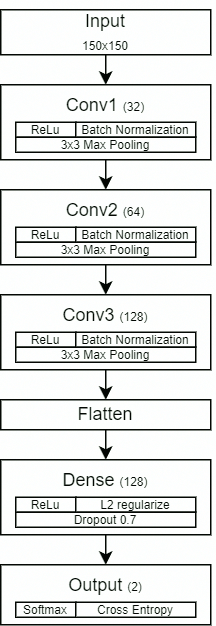

The diagram above was exported from draw.io. Its source (the exported page's mxGraphModel, read from the mxfile embedded in the PNG):
<mxGraphModel dx="571" dy="695" grid="1" gridSize="10" guides="1" tooltips="1" connect="1" arrows="1" fold="1" page="1" pageScale="1" pageWidth="850" pageHeight="1100" math="0" shadow="0">
  <root>
    <mxCell id="0" />
    <mxCell id="1" parent="0" />
    <mxCell id="tRueNYenupGNoBGJI_cT-90" style="edgeStyle=orthogonalEdgeStyle;rounded=0;orthogonalLoop=1;jettySize=auto;html=1;exitX=0.5;exitY=1;exitDx=0;exitDy=0;entryX=0.5;entryY=0;entryDx=0;entryDy=0;" edge="1" parent="1" source="tRueNYenupGNoBGJI_cT-39" target="tRueNYenupGNoBGJI_cT-81">
      <mxGeometry relative="1" as="geometry" />
    </mxCell>
    <mxCell id="tRueNYenupGNoBGJI_cT-39" value="Conv1 &lt;font style=&quot;font-size: 8px;&quot;&gt;(32)&lt;/font&gt;" style="rounded=0;whiteSpace=wrap;html=1;horizontal=1;verticalAlign=top;" vertex="1" parent="1">
      <mxGeometry x="200" y="340" width="140" height="50" as="geometry" />
    </mxCell>
    <mxCell id="tRueNYenupGNoBGJI_cT-65" style="edgeStyle=orthogonalEdgeStyle;rounded=0;orthogonalLoop=1;jettySize=auto;html=1;exitX=0.5;exitY=1;exitDx=0;exitDy=0;entryX=0.5;entryY=0;entryDx=0;entryDy=0;" edge="1" parent="1" source="tRueNYenupGNoBGJI_cT-1" target="tRueNYenupGNoBGJI_cT-39">
      <mxGeometry relative="1" as="geometry" />
    </mxCell>
    <mxCell id="tRueNYenupGNoBGJI_cT-1" value="Input&lt;div&gt;&lt;font style=&quot;font-size: 8px;&quot;&gt;150x150&lt;/font&gt;&lt;/div&gt;" style="rounded=0;whiteSpace=wrap;html=1;direction=east;horizontal=1;" vertex="1" parent="1">
      <mxGeometry x="200" y="290" width="140" height="30" as="geometry" />
    </mxCell>
    <mxCell id="tRueNYenupGNoBGJI_cT-36" value="ReLu" style="rounded=0;whiteSpace=wrap;html=1;horizontal=1;fontSize=8;" vertex="1" parent="1">
      <mxGeometry x="210" y="365" width="40" height="10" as="geometry" />
    </mxCell>
    <mxCell id="tRueNYenupGNoBGJI_cT-37" value="Batch Normalization" style="rounded=0;whiteSpace=wrap;html=1;horizontal=1;fontSize=8;" vertex="1" parent="1">
      <mxGeometry x="250" y="365" width="80" height="10" as="geometry" />
    </mxCell>
    <mxCell id="tRueNYenupGNoBGJI_cT-38" value="3x3 Max Pooling" style="rounded=0;whiteSpace=wrap;html=1;horizontal=1;fontSize=8;" vertex="1" parent="1">
      <mxGeometry x="210" y="375" width="120" height="10" as="geometry" />
    </mxCell>
    <mxCell id="tRueNYenupGNoBGJI_cT-77" style="edgeStyle=orthogonalEdgeStyle;rounded=0;orthogonalLoop=1;jettySize=auto;html=1;exitX=0.5;exitY=1;exitDx=0;exitDy=0;entryX=0.5;entryY=0;entryDx=0;entryDy=0;" edge="1" parent="1" source="tRueNYenupGNoBGJI_cT-69" target="tRueNYenupGNoBGJI_cT-71">
      <mxGeometry relative="1" as="geometry" />
    </mxCell>
    <mxCell id="tRueNYenupGNoBGJI_cT-69" value="Flatten" style="rounded=0;whiteSpace=wrap;html=1;horizontal=1;verticalAlign=middle;" vertex="1" parent="1">
      <mxGeometry x="200" y="550" width="140" height="20" as="geometry" />
    </mxCell>
    <mxCell id="tRueNYenupGNoBGJI_cT-93" style="edgeStyle=orthogonalEdgeStyle;rounded=0;orthogonalLoop=1;jettySize=auto;html=1;exitX=0.5;exitY=1;exitDx=0;exitDy=0;entryX=0.5;entryY=0;entryDx=0;entryDy=0;" edge="1" parent="1" source="tRueNYenupGNoBGJI_cT-71" target="tRueNYenupGNoBGJI_cT-79">
      <mxGeometry relative="1" as="geometry" />
    </mxCell>
    <mxCell id="tRueNYenupGNoBGJI_cT-71" value="Dense &lt;font style=&quot;font-size: 8px;&quot;&gt;(128)&lt;/font&gt;" style="rounded=0;whiteSpace=wrap;html=1;horizontal=1;verticalAlign=top;" vertex="1" parent="1">
      <mxGeometry x="200" y="590" width="140" height="50" as="geometry" />
    </mxCell>
    <mxCell id="tRueNYenupGNoBGJI_cT-72" value="ReLu" style="rounded=0;whiteSpace=wrap;html=1;horizontal=1;fontSize=8;" vertex="1" parent="1">
      <mxGeometry x="210" y="615" width="40" height="10" as="geometry" />
    </mxCell>
    <mxCell id="tRueNYenupGNoBGJI_cT-73" value="L2 regularize" style="rounded=0;whiteSpace=wrap;html=1;horizontal=1;fontSize=8;" vertex="1" parent="1">
      <mxGeometry x="250" y="615" width="80" height="10" as="geometry" />
    </mxCell>
    <mxCell id="tRueNYenupGNoBGJI_cT-74" value="Dropout 0.7" style="rounded=0;whiteSpace=wrap;html=1;horizontal=1;fontSize=8;" vertex="1" parent="1">
      <mxGeometry x="210" y="625" width="120" height="10" as="geometry" />
    </mxCell>
    <mxCell id="tRueNYenupGNoBGJI_cT-79" value="Output &lt;font style=&quot;font-size: 8px;&quot;&gt;(2)&lt;/font&gt;" style="rounded=0;whiteSpace=wrap;html=1;horizontal=1;verticalAlign=top;" vertex="1" parent="1">
      <mxGeometry x="200" y="660" width="140" height="40" as="geometry" />
    </mxCell>
    <mxCell id="tRueNYenupGNoBGJI_cT-80" value="Softmax" style="rounded=0;whiteSpace=wrap;html=1;horizontal=1;fontSize=8;" vertex="1" parent="1">
      <mxGeometry x="210" y="685" width="40" height="10" as="geometry" />
    </mxCell>
    <mxCell id="tRueNYenupGNoBGJI_cT-91" style="edgeStyle=orthogonalEdgeStyle;rounded=0;orthogonalLoop=1;jettySize=auto;html=1;exitX=0.5;exitY=1;exitDx=0;exitDy=0;entryX=0.5;entryY=0;entryDx=0;entryDy=0;" edge="1" parent="1" source="tRueNYenupGNoBGJI_cT-81" target="tRueNYenupGNoBGJI_cT-85">
      <mxGeometry relative="1" as="geometry" />
    </mxCell>
    <mxCell id="tRueNYenupGNoBGJI_cT-81" value="Conv2&amp;nbsp;&lt;font style=&quot;font-size: 8px;&quot;&gt;(64)&lt;/font&gt;" style="rounded=0;whiteSpace=wrap;html=1;horizontal=1;verticalAlign=top;" vertex="1" parent="1">
      <mxGeometry x="200" y="410" width="140" height="50" as="geometry" />
    </mxCell>
    <mxCell id="tRueNYenupGNoBGJI_cT-82" value="ReLu" style="rounded=0;whiteSpace=wrap;html=1;horizontal=1;fontSize=8;" vertex="1" parent="1">
      <mxGeometry x="210" y="435" width="40" height="10" as="geometry" />
    </mxCell>
    <mxCell id="tRueNYenupGNoBGJI_cT-83" value="Batch Normalization" style="rounded=0;whiteSpace=wrap;html=1;horizontal=1;fontSize=8;" vertex="1" parent="1">
      <mxGeometry x="250" y="435" width="80" height="10" as="geometry" />
    </mxCell>
    <mxCell id="tRueNYenupGNoBGJI_cT-84" value="3x3 Max Pooling" style="rounded=0;whiteSpace=wrap;html=1;horizontal=1;fontSize=8;" vertex="1" parent="1">
      <mxGeometry x="210" y="445" width="120" height="10" as="geometry" />
    </mxCell>
    <mxCell id="tRueNYenupGNoBGJI_cT-92" style="edgeStyle=orthogonalEdgeStyle;rounded=0;orthogonalLoop=1;jettySize=auto;html=1;exitX=0.5;exitY=1;exitDx=0;exitDy=0;entryX=0.5;entryY=0;entryDx=0;entryDy=0;" edge="1" parent="1" source="tRueNYenupGNoBGJI_cT-85" target="tRueNYenupGNoBGJI_cT-69">
      <mxGeometry relative="1" as="geometry" />
    </mxCell>
    <mxCell id="tRueNYenupGNoBGJI_cT-85" value="Conv3&amp;nbsp;&lt;font style=&quot;font-size: 8px;&quot;&gt;(128)&lt;/font&gt;" style="rounded=0;whiteSpace=wrap;html=1;horizontal=1;verticalAlign=top;" vertex="1" parent="1">
      <mxGeometry x="200" y="480" width="140" height="50" as="geometry" />
    </mxCell>
    <mxCell id="tRueNYenupGNoBGJI_cT-86" value="ReLu" style="rounded=0;whiteSpace=wrap;html=1;horizontal=1;fontSize=8;" vertex="1" parent="1">
      <mxGeometry x="210" y="505" width="40" height="10" as="geometry" />
    </mxCell>
    <mxCell id="tRueNYenupGNoBGJI_cT-87" value="Batch Normalization" style="rounded=0;whiteSpace=wrap;html=1;horizontal=1;fontSize=8;" vertex="1" parent="1">
      <mxGeometry x="250" y="505" width="80" height="10" as="geometry" />
    </mxCell>
    <mxCell id="tRueNYenupGNoBGJI_cT-88" value="3x3 Max Pooling" style="rounded=0;whiteSpace=wrap;html=1;horizontal=1;fontSize=8;" vertex="1" parent="1">
      <mxGeometry x="210" y="515" width="120" height="10" as="geometry" />
    </mxCell>
    <mxCell id="tRueNYenupGNoBGJI_cT-94" value="Cross Entropy" style="rounded=0;whiteSpace=wrap;html=1;horizontal=1;fontSize=8;" vertex="1" parent="1">
      <mxGeometry x="250" y="685" width="80" height="10" as="geometry" />
    </mxCell>
  </root>
</mxGraphModel>